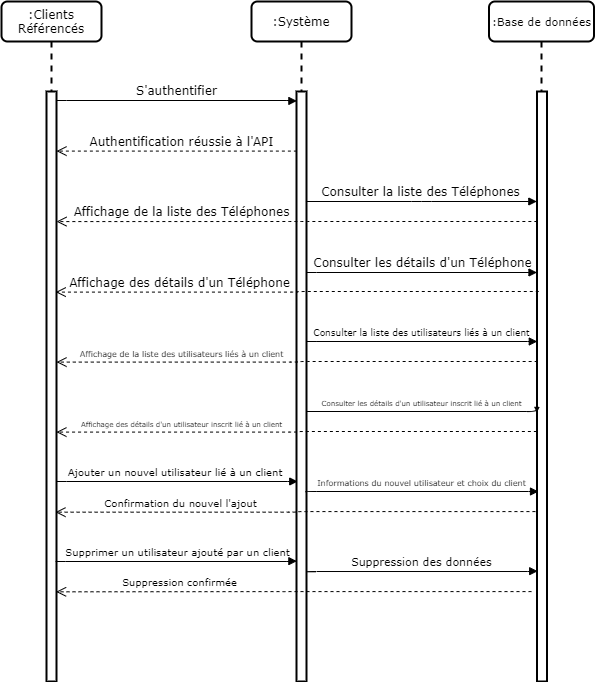

The diagram above was exported from draw.io. Its source (the exported page's mxGraphModel, read from the mxfile embedded in the PNG):
<mxGraphModel dx="1422" dy="713" grid="1" gridSize="10" guides="1" tooltips="1" connect="1" arrows="1" fold="1" page="1" pageScale="1" pageWidth="1100" pageHeight="850" background="#ffffff" math="0" shadow="0">
  <root>
    <mxCell id="0" />
    <mxCell id="1" parent="0" />
    <mxCell id="7baba1c4bc27f4b0-2" value=":Système" style="shape=umlLifeline;perimeter=lifelinePerimeter;whiteSpace=wrap;html=1;container=1;collapsible=0;recursiveResize=0;outlineConnect=0;rounded=1;shadow=0;comic=0;labelBackgroundColor=none;strokeColor=#000000;strokeWidth=2;fillColor=none;fontFamily=Verdana;fontSize=12;align=center;" parent="1" vertex="1">
      <mxGeometry x="350" y="80" width="100" height="680" as="geometry" />
    </mxCell>
    <mxCell id="cX9KNPmTbPRlqVWB5xQM-6" value="" style="html=1;points=[];perimeter=orthogonalPerimeter;fillColor=#ffffff;strokeColor=#000000;strokeWidth=2;" parent="7baba1c4bc27f4b0-2" vertex="1">
      <mxGeometry x="45" y="90" width="10" height="590" as="geometry" />
    </mxCell>
    <mxCell id="7baba1c4bc27f4b0-3" value="&lt;font style=&quot;font-size: 11px&quot;&gt;:Base de données&lt;/font&gt;" style="shape=umlLifeline;perimeter=lifelinePerimeter;whiteSpace=wrap;html=1;container=1;collapsible=0;recursiveResize=0;outlineConnect=0;rounded=1;shadow=0;comic=0;labelBackgroundColor=none;strokeColor=#000000;strokeWidth=2;fillColor=none;fontFamily=Verdana;fontSize=12;align=center;" parent="1" vertex="1">
      <mxGeometry x="587.5" y="80" width="105" height="680" as="geometry" />
    </mxCell>
    <mxCell id="cX9KNPmTbPRlqVWB5xQM-7" value="" style="html=1;points=[];perimeter=orthogonalPerimeter;fillColor=#FFFFFF;strokeColor=#000000;strokeWidth=2;" parent="7baba1c4bc27f4b0-3" vertex="1">
      <mxGeometry x="48" y="90" width="10" height="590" as="geometry" />
    </mxCell>
    <mxCell id="7baba1c4bc27f4b0-8" value=":Clients Référencés" style="shape=umlLifeline;perimeter=lifelinePerimeter;whiteSpace=wrap;html=1;container=1;collapsible=0;recursiveResize=0;outlineConnect=0;rounded=1;shadow=0;comic=0;labelBackgroundColor=none;strokeColor=#000000;strokeWidth=2;fillColor=none;fontFamily=Verdana;fontSize=12;align=center;" parent="1" vertex="1">
      <mxGeometry x="100" y="80" width="100" height="670" as="geometry" />
    </mxCell>
    <mxCell id="IIH9nMnJEcxo_F9TNZ4E-10" value="" style="html=1;points=[];perimeter=orthogonalPerimeter;fillColor=#FFFFFF;strokeColor=#000000;container=0;imageAspect=1;strokeWidth=2;" parent="7baba1c4bc27f4b0-8" vertex="1">
      <mxGeometry x="45" y="90" width="10" height="590" as="geometry" />
    </mxCell>
    <mxCell id="7baba1c4bc27f4b0-11" value="S'authentifier" style="html=1;verticalAlign=bottom;endArrow=block;labelBackgroundColor=none;fontFamily=Verdana;fontSize=12;edgeStyle=elbowEdgeStyle;elbow=vertical;strokeWidth=1;strokeColor=#000000;entryX=0.038;entryY=0.016;entryDx=0;entryDy=0;entryPerimeter=0;exitX=0.99;exitY=0.016;exitDx=0;exitDy=0;exitPerimeter=0;" parent="1" source="IIH9nMnJEcxo_F9TNZ4E-10" target="cX9KNPmTbPRlqVWB5xQM-6" edge="1">
      <mxGeometry relative="1" as="geometry">
        <mxPoint x="161" y="180" as="sourcePoint" />
        <mxPoint x="390" y="180" as="targetPoint" />
        <mxPoint as="offset" />
      </mxGeometry>
    </mxCell>
    <mxCell id="IIH9nMnJEcxo_F9TNZ4E-7" value="&lt;font face=&quot;Verdana&quot; style=&quot;font-size: 12px&quot;&gt;Authentification réussie à l'API&lt;/font&gt;" style="html=1;verticalAlign=bottom;endArrow=open;dashed=1;endSize=8;exitX=0.038;exitY=0.101;exitDx=0;exitDy=0;exitPerimeter=0;labelBackgroundColor=none;" parent="1" source="cX9KNPmTbPRlqVWB5xQM-6" target="IIH9nMnJEcxo_F9TNZ4E-10" edge="1">
      <mxGeometry x="-0.0435" relative="1" as="geometry">
        <mxPoint x="390" y="230" as="sourcePoint" />
        <mxPoint x="160" y="230" as="targetPoint" />
        <mxPoint as="offset" />
      </mxGeometry>
    </mxCell>
    <mxCell id="cX9KNPmTbPRlqVWB5xQM-2" value="&lt;font face=&quot;Verdana&quot;&gt;&lt;span style=&quot;font-size: 12px ; line-height: 100%&quot;&gt;Affichage de la liste des Téléphones&lt;/span&gt;&lt;/font&gt;" style="html=1;verticalAlign=bottom;endArrow=open;dashed=1;endSize=8;edgeStyle=elbowEdgeStyle;exitX=0.036;exitY=0.288;exitDx=0;exitDy=0;exitPerimeter=0;labelBackgroundColor=none;" parent="1" edge="1">
      <mxGeometry x="0.4802" relative="1" as="geometry">
        <mxPoint x="635.8600000000001" y="299.99999999999994" as="sourcePoint" />
        <mxPoint x="155" y="300.08" as="targetPoint" />
        <mxPoint as="offset" />
        <Array as="points">
          <mxPoint x="396" y="280.08" />
        </Array>
      </mxGeometry>
    </mxCell>
    <mxCell id="rz7TYI94YroqC5JxSUMR-9" value="Consulter les détails d'un Téléphone" style="html=1;verticalAlign=bottom;endArrow=block;labelBackgroundColor=none;fontFamily=Verdana;fontSize=12;edgeStyle=elbowEdgeStyle;elbow=vertical;strokeWidth=1;strokeColor=#000000;exitX=1;exitY=0.375;exitDx=0;exitDy=0;exitPerimeter=0;" edge="1" parent="1" target="cX9KNPmTbPRlqVWB5xQM-7">
      <mxGeometry x="0.0046" relative="1" as="geometry">
        <mxPoint x="405" y="350.59000000000003" as="sourcePoint" />
        <mxPoint x="633.8599999999999" y="350" as="targetPoint" />
        <mxPoint as="offset" />
      </mxGeometry>
    </mxCell>
    <mxCell id="rz7TYI94YroqC5JxSUMR-10" value="&lt;font face=&quot;Verdana&quot;&gt;&lt;span style=&quot;font-size: 12px ; line-height: 100%&quot;&gt;Affichage des détails d'un Téléphone&lt;/span&gt;&lt;/font&gt;" style="html=1;verticalAlign=bottom;endArrow=open;dashed=1;endSize=8;edgeStyle=elbowEdgeStyle;exitX=0.179;exitY=0.431;exitDx=0;exitDy=0;exitPerimeter=0;labelBackgroundColor=none;entryX=0.92;entryY=0.34;entryDx=0;entryDy=0;entryPerimeter=0;" edge="1" parent="1" target="IIH9nMnJEcxo_F9TNZ4E-10">
      <mxGeometry x="0.4875" relative="1" as="geometry">
        <mxPoint x="637.29" y="369.99999999999994" as="sourcePoint" />
        <mxPoint x="180" y="371" as="targetPoint" />
        <mxPoint as="offset" />
      </mxGeometry>
    </mxCell>
    <mxCell id="rz7TYI94YroqC5JxSUMR-13" value="&lt;font style=&quot;font-size: 9px&quot;&gt;Consulter la liste des utilisateurs liés à un client&lt;/font&gt;" style="html=1;verticalAlign=bottom;endArrow=block;labelBackgroundColor=none;fontFamily=Verdana;fontSize=12;edgeStyle=elbowEdgeStyle;elbow=vertical;strokeWidth=1;strokeColor=#000000;entryX=0.03;entryY=0.526;entryDx=0;entryDy=0;entryPerimeter=0;exitX=1.04;exitY=0.526;exitDx=0;exitDy=0;exitPerimeter=0;" edge="1" parent="1">
      <mxGeometry x="-0.0052" relative="1" as="geometry">
        <mxPoint x="405.4000000000001" y="420.01000000000005" as="sourcePoint" />
        <mxPoint x="635.8" y="420.01000000000005" as="targetPoint" />
        <mxPoint as="offset" />
      </mxGeometry>
    </mxCell>
    <mxCell id="rz7TYI94YroqC5JxSUMR-14" value="&lt;font style=&quot;font-size: 8px&quot;&gt;&lt;font face=&quot;Verdana&quot; style=&quot;font-size: 8px&quot;&gt;&lt;span style=&quot;line-height: 100%&quot;&gt;Affichage de&amp;nbsp;&lt;/span&gt;&lt;/font&gt;&lt;span style=&quot;font-family: &amp;#34;verdana&amp;#34;&quot;&gt;la liste des utilisateurs liés à un client&lt;/span&gt;&lt;/font&gt;" style="html=1;verticalAlign=bottom;endArrow=open;dashed=1;endSize=8;edgeStyle=elbowEdgeStyle;labelBackgroundColor=none;exitX=0.064;exitY=0.593;exitDx=0;exitDy=0;exitPerimeter=0;entryX=1;entryY=0.594;entryDx=0;entryDy=0;entryPerimeter=0;" edge="1" parent="1">
      <mxGeometry x="0.481" relative="1" as="geometry">
        <mxPoint x="636.1399999999999" y="440" as="sourcePoint" />
        <mxPoint x="155" y="440.59000000000003" as="targetPoint" />
        <mxPoint as="offset" />
      </mxGeometry>
    </mxCell>
    <mxCell id="rz7TYI94YroqC5JxSUMR-16" value="&lt;font style=&quot;font-size: 7px&quot;&gt;Consulter les détails d'un utilisateur inscrit lié à un client&lt;/font&gt;" style="html=1;verticalAlign=bottom;endArrow=block;labelBackgroundColor=none;fontFamily=Verdana;fontSize=12;edgeStyle=elbowEdgeStyle;elbow=vertical;strokeWidth=1;strokeColor=#000000;entryX=-0.012;entryY=0.698;entryDx=0;entryDy=0;entryPerimeter=0;exitX=1.033;exitY=0.697;exitDx=0;exitDy=0;exitPerimeter=0;" edge="1" parent="1">
      <mxGeometry x="-0.001" relative="1" as="geometry">
        <mxPoint x="405.33000000000015" y="489.9999999999999" as="sourcePoint" />
        <mxPoint x="635.3799999999999" y="490.5899999999999" as="targetPoint" />
        <mxPoint as="offset" />
      </mxGeometry>
    </mxCell>
    <mxCell id="rz7TYI94YroqC5JxSUMR-17" value="&lt;font style=&quot;font-size: 7px&quot;&gt;&lt;font face=&quot;Verdana&quot; style=&quot;font-size: 7px&quot;&gt;&lt;span style=&quot;line-height: 100%&quot;&gt;Affichage&amp;nbsp;&lt;/span&gt;&lt;/font&gt;&lt;span style=&quot;font-family: &amp;#34;verdana&amp;#34;&quot;&gt;des détails d'un utilisateur inscrit lié à un client&lt;/span&gt;&lt;/font&gt;" style="html=1;verticalAlign=bottom;endArrow=open;dashed=1;endSize=8;edgeStyle=elbowEdgeStyle;labelBackgroundColor=none;exitX=-0.012;exitY=0.765;exitDx=0;exitDy=0;exitPerimeter=0;entryX=0.99;entryY=0.766;entryDx=0;entryDy=0;entryPerimeter=0;" edge="1" parent="1">
      <mxGeometry x="0.4799" relative="1" as="geometry">
        <mxPoint x="635.3799999999999" y="510" as="sourcePoint" />
        <mxPoint x="154.89999999999998" y="510.5899999999998" as="targetPoint" />
        <mxPoint as="offset" />
      </mxGeometry>
    </mxCell>
    <mxCell id="rz7TYI94YroqC5JxSUMR-19" value="Consulter la liste des Téléphones" style="html=1;verticalAlign=bottom;endArrow=block;labelBackgroundColor=none;fontFamily=Verdana;fontSize=12;edgeStyle=elbowEdgeStyle;elbow=vertical;strokeWidth=1;strokeColor=#000000;exitX=0.943;exitY=0.22;exitDx=0;exitDy=0;exitPerimeter=0;endFill=1;endSize=6;startSize=6;jumpSize=6;anchorPointDirection=1;bendable=1;movable=1;cloneable=1;deletable=1;backgroundOutline=0;snapToPoint=0;fixDash=0;noJump=0;entryX=-0.017;entryY=0.22;entryDx=0;entryDy=0;entryPerimeter=0;" edge="1" parent="1">
      <mxGeometry x="0.0001" relative="1" as="geometry">
        <mxPoint x="404.43000000000006" y="280.00000000000006" as="sourcePoint" />
        <mxPoint x="635.3299999999999" y="280.00000000000006" as="targetPoint" />
        <mxPoint as="offset" />
      </mxGeometry>
    </mxCell>
    <mxCell id="rz7TYI94YroqC5JxSUMR-21" value="&lt;font style=&quot;font-size: 10px&quot;&gt;&amp;nbsp; Ajouter un nouvel utilisateur lié à un client&lt;/font&gt;" style="html=1;verticalAlign=bottom;endArrow=block;labelBackgroundColor=none;fontFamily=Verdana;fontSize=12;edgeStyle=elbowEdgeStyle;elbow=vertical;strokeWidth=1;strokeColor=#000000;entryX=0.124;entryY=0.661;entryDx=0;entryDy=0;entryPerimeter=0;exitX=0.986;exitY=0.661;exitDx=0;exitDy=0;exitPerimeter=0;" edge="1" parent="1" source="IIH9nMnJEcxo_F9TNZ4E-10" target="cX9KNPmTbPRlqVWB5xQM-6">
      <mxGeometry x="-0.0459" relative="1" as="geometry">
        <mxPoint x="160.00000000000014" y="559.9999999999999" as="sourcePoint" />
        <mxPoint x="390.04999999999984" y="560.59" as="targetPoint" />
        <mxPoint as="offset" />
      </mxGeometry>
    </mxCell>
    <mxCell id="rz7TYI94YroqC5JxSUMR-24" value="&lt;font style=&quot;font-size: 8px&quot;&gt;Informations du nouvel utilisateur et choix du client&lt;/font&gt;" style="html=1;verticalAlign=bottom;endArrow=block;labelBackgroundColor=none;fontFamily=Verdana;fontSize=12;edgeStyle=elbowEdgeStyle;elbow=vertical;strokeWidth=1;strokeColor=#000000;exitX=0.967;exitY=0.68;exitDx=0;exitDy=0;exitPerimeter=0;entryX=0.15;entryY=0.678;entryDx=0;entryDy=0;entryPerimeter=0;" edge="1" parent="1" source="cX9KNPmTbPRlqVWB5xQM-6" target="cX9KNPmTbPRlqVWB5xQM-7">
      <mxGeometry x="-0.0021" relative="1" as="geometry">
        <mxPoint x="420" y="570" as="sourcePoint" />
        <mxPoint x="620" y="570" as="targetPoint" />
        <mxPoint as="offset" />
        <Array as="points">
          <mxPoint x="630" y="570" />
        </Array>
      </mxGeometry>
    </mxCell>
    <mxCell id="rz7TYI94YroqC5JxSUMR-25" value="&lt;font face=&quot;Verdana&quot; style=&quot;font-size: 10px&quot;&gt;Confirmation du nouvel l'ajout&lt;/font&gt;" style="html=1;verticalAlign=bottom;endArrow=open;dashed=1;endSize=8;edgeStyle=elbowEdgeStyle;labelBackgroundColor=none;entryX=0.895;entryY=0.713;entryDx=0;entryDy=0;entryPerimeter=0;exitX=-0.155;exitY=0.712;exitDx=0;exitDy=0;exitPerimeter=0;" edge="1" parent="1" source="cX9KNPmTbPRlqVWB5xQM-7" target="IIH9nMnJEcxo_F9TNZ4E-10">
      <mxGeometry x="0.4799" relative="1" as="geometry">
        <mxPoint x="610" y="591" as="sourcePoint" />
        <mxPoint x="160" y="591" as="targetPoint" />
        <mxPoint as="offset" />
      </mxGeometry>
    </mxCell>
    <mxCell id="rz7TYI94YroqC5JxSUMR-26" value="&lt;font style=&quot;font-size: 10px&quot;&gt;&amp;nbsp; &amp;nbsp; &amp;nbsp;Supprimer un utilisateur ajouté par un client&amp;nbsp;&lt;/font&gt;" style="html=1;verticalAlign=bottom;endArrow=block;labelBackgroundColor=none;fontFamily=Verdana;fontSize=12;edgeStyle=elbowEdgeStyle;elbow=vertical;strokeWidth=1;strokeColor=#000000;entryX=0.038;entryY=0.796;entryDx=0;entryDy=0;entryPerimeter=0;exitX=0.92;exitY=0.797;exitDx=0;exitDy=0;exitPerimeter=0;" edge="1" parent="1" source="IIH9nMnJEcxo_F9TNZ4E-10" target="cX9KNPmTbPRlqVWB5xQM-6">
      <mxGeometry x="-0.0459" relative="1" as="geometry">
        <mxPoint x="170" y="640" as="sourcePoint" />
        <mxPoint x="380" y="640" as="targetPoint" />
        <mxPoint as="offset" />
      </mxGeometry>
    </mxCell>
    <mxCell id="rz7TYI94YroqC5JxSUMR-27" value="&lt;font style=&quot;font-size: 11px&quot;&gt;Suppression des données&lt;/font&gt;" style="html=1;verticalAlign=bottom;endArrow=block;labelBackgroundColor=none;fontFamily=Verdana;fontSize=12;edgeStyle=elbowEdgeStyle;elbow=vertical;strokeWidth=1;strokeColor=#000000;entryX=0.07;entryY=0.813;entryDx=0;entryDy=0;entryPerimeter=0;exitX=1;exitY=0.812;exitDx=0;exitDy=0;exitPerimeter=0;" edge="1" parent="1" source="cX9KNPmTbPRlqVWB5xQM-6" target="cX9KNPmTbPRlqVWB5xQM-7">
      <mxGeometry x="-0.0021" relative="1" as="geometry">
        <mxPoint x="410" y="650" as="sourcePoint" />
        <mxPoint x="633.0500000000002" y="650.0300000000002" as="targetPoint" />
        <mxPoint as="offset" />
        <Array as="points">
          <mxPoint x="626.05" y="650.01" />
        </Array>
      </mxGeometry>
    </mxCell>
    <mxCell id="rz7TYI94YroqC5JxSUMR-28" value="&lt;font face=&quot;Verdana&quot; style=&quot;font-size: 10px&quot;&gt;Suppression confirmée&lt;/font&gt;" style="html=1;verticalAlign=bottom;endArrow=open;dashed=1;endSize=8;edgeStyle=elbowEdgeStyle;labelBackgroundColor=none;exitX=-0.155;exitY=0.712;exitDx=0;exitDy=0;exitPerimeter=0;entryX=0.96;entryY=0.848;entryDx=0;entryDy=0;entryPerimeter=0;" edge="1" parent="1" target="IIH9nMnJEcxo_F9TNZ4E-10">
      <mxGeometry x="0.4799" relative="1" as="geometry">
        <mxPoint x="629.9999999999998" y="670.0900000000001" as="sourcePoint" />
        <mxPoint x="160" y="671" as="targetPoint" />
        <mxPoint as="offset" />
      </mxGeometry>
    </mxCell>
  </root>
</mxGraphModel>